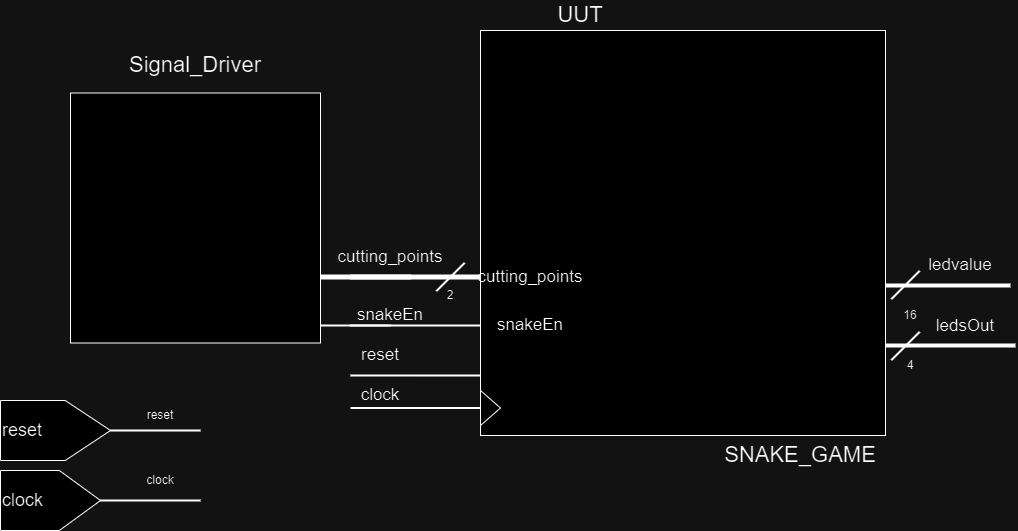

The diagram above was exported from draw.io. Its source (the exported page's mxGraphModel, read from the mxfile embedded in the PNG):
<mxGraphModel dx="3242" dy="1034" grid="1" gridSize="10" guides="1" tooltips="1" connect="1" arrows="1" fold="1" page="1" pageScale="2" pageWidth="827" pageHeight="1169" background="none" math="0" shadow="0">
  <root>
    <mxCell id="0" style=";html=1;" />
    <mxCell id="1" style=";html=1;" parent="0" />
    <mxCell id="BrxR9mV7kvKaKSpd5VXi-1" value="" style="group" parent="1" connectable="0" vertex="1">
      <mxGeometry x="-60" y="740" width="270" height="130" as="geometry" />
    </mxCell>
    <mxCell id="BrxR9mV7kvKaKSpd5VXi-2" value="" style="group" parent="BrxR9mV7kvKaKSpd5VXi-1" connectable="0" vertex="1">
      <mxGeometry width="270" height="60" as="geometry" />
    </mxCell>
    <mxCell id="BrxR9mV7kvKaKSpd5VXi-3" value="" style="line;strokeWidth=2;html=1;perimeter=backbonePerimeter;points=[];outlineConnect=0;" parent="BrxR9mV7kvKaKSpd5VXi-2" vertex="1">
      <mxGeometry x="100" y="25" width="100" height="10" as="geometry" />
    </mxCell>
    <mxCell id="BrxR9mV7kvKaKSpd5VXi-4" value="&lt;font style=&quot;font-size: 18px;&quot;&gt;reset&lt;/font&gt;" style="shape=offPageConnector;whiteSpace=wrap;html=1;direction=north;align=left;size=0.4117647058823529;" parent="BrxR9mV7kvKaKSpd5VXi-2" vertex="1">
      <mxGeometry width="110" height="60" as="geometry" />
    </mxCell>
    <mxCell id="BrxR9mV7kvKaKSpd5VXi-5" value="reset" style="text;html=1;strokeColor=none;fillColor=none;align=center;verticalAlign=middle;whiteSpace=wrap;rounded=0;" parent="BrxR9mV7kvKaKSpd5VXi-2" vertex="1">
      <mxGeometry x="130" width="60" height="30" as="geometry" />
    </mxCell>
    <mxCell id="BrxR9mV7kvKaKSpd5VXi-6" value="" style="group" parent="BrxR9mV7kvKaKSpd5VXi-1" connectable="0" vertex="1">
      <mxGeometry y="70" width="270" height="60" as="geometry" />
    </mxCell>
    <mxCell id="BrxR9mV7kvKaKSpd5VXi-7" value="" style="line;strokeWidth=2;html=1;perimeter=backbonePerimeter;points=[];outlineConnect=0;" parent="BrxR9mV7kvKaKSpd5VXi-6" vertex="1">
      <mxGeometry x="90" y="25" width="110" height="10" as="geometry" />
    </mxCell>
    <mxCell id="BrxR9mV7kvKaKSpd5VXi-8" value="&lt;font style=&quot;font-size: 18px;&quot;&gt;clock&lt;/font&gt;" style="shape=offPageConnector;whiteSpace=wrap;html=1;direction=north;align=left;size=0.4117647058823529;" parent="BrxR9mV7kvKaKSpd5VXi-6" vertex="1">
      <mxGeometry width="100" height="60" as="geometry" />
    </mxCell>
    <mxCell id="BrxR9mV7kvKaKSpd5VXi-9" value="clock" style="text;html=1;strokeColor=none;fillColor=none;align=center;verticalAlign=middle;whiteSpace=wrap;rounded=0;" parent="BrxR9mV7kvKaKSpd5VXi-6" vertex="1">
      <mxGeometry x="130" y="-5" width="60" height="30" as="geometry" />
    </mxCell>
    <mxCell id="BrxR9mV7kvKaKSpd5VXi-10" value="&lt;font style=&quot;font-size: 22px;&quot;&gt;Signal_Driver&lt;/font&gt;" style="text;html=1;strokeColor=none;fillColor=none;align=center;verticalAlign=middle;whiteSpace=wrap;rounded=0;" parent="1" vertex="1">
      <mxGeometry x="105" y="390" width="60" height="30" as="geometry" />
    </mxCell>
    <mxCell id="BrxR9mV7kvKaKSpd5VXi-11" value="" style="group" parent="1" connectable="0" vertex="1">
      <mxGeometry x="270" y="340" width="685" height="435" as="geometry" />
    </mxCell>
    <mxCell id="BrxR9mV7kvKaKSpd5VXi-12" value="" style="line;strokeWidth=2;html=1;" parent="BrxR9mV7kvKaKSpd5VXi-11" vertex="1">
      <mxGeometry x="-70" y="320" width="130" height="10" as="geometry" />
    </mxCell>
    <mxCell id="BrxR9mV7kvKaKSpd5VXi-13" value="" style="line;strokeWidth=4;html=1;" parent="BrxR9mV7kvKaKSpd5VXi-11" vertex="1">
      <mxGeometry x="550" y="280" width="130" height="10" as="geometry" />
    </mxCell>
    <mxCell id="BrxR9mV7kvKaKSpd5VXi-15" value="" style="whiteSpace=wrap;html=1;aspect=fixed;" parent="BrxR9mV7kvKaKSpd5VXi-11" vertex="1">
      <mxGeometry x="150" y="30" width="405" height="405" as="geometry" />
    </mxCell>
    <mxCell id="BrxR9mV7kvKaKSpd5VXi-16" value="" style="triangle;whiteSpace=wrap;html=1;" parent="BrxR9mV7kvKaKSpd5VXi-11" vertex="1">
      <mxGeometry x="150" y="390" width="20" height="35" as="geometry" />
    </mxCell>
    <mxCell id="BrxR9mV7kvKaKSpd5VXi-19" value="&lt;font style=&quot;font-size: 17px;&quot;&gt;cutting_points&lt;/font&gt;" style="text;html=1;strokeColor=none;fillColor=none;align=center;verticalAlign=middle;whiteSpace=wrap;rounded=0;" parent="BrxR9mV7kvKaKSpd5VXi-11" vertex="1">
      <mxGeometry x="10" y="241.5" width="100" height="30" as="geometry" />
    </mxCell>
    <mxCell id="BrxR9mV7kvKaKSpd5VXi-20" value="" style="line;strokeWidth=5;html=1;" parent="BrxR9mV7kvKaKSpd5VXi-11" vertex="1">
      <mxGeometry x="20" y="271.5" width="130" height="10" as="geometry" />
    </mxCell>
    <mxCell id="BrxR9mV7kvKaKSpd5VXi-22" value="&lt;font style=&quot;font-size: 17px;&quot;&gt;ledvalue&lt;/font&gt;" style="text;html=1;strokeColor=none;fillColor=none;align=center;verticalAlign=middle;whiteSpace=wrap;rounded=0;" parent="BrxR9mV7kvKaKSpd5VXi-11" vertex="1">
      <mxGeometry x="580" y="250" width="100" height="30" as="geometry" />
    </mxCell>
    <mxCell id="BrxR9mV7kvKaKSpd5VXi-25" value="" style="line;strokeWidth=2;html=1;" parent="BrxR9mV7kvKaKSpd5VXi-11" vertex="1">
      <mxGeometry x="20" y="320" width="130" height="10" as="geometry" />
    </mxCell>
    <mxCell id="BrxR9mV7kvKaKSpd5VXi-26" value="&lt;span style=&quot;font-size: 17px;&quot;&gt;snakeEn&lt;/span&gt;" style="text;html=1;strokeColor=none;fillColor=none;align=center;verticalAlign=middle;whiteSpace=wrap;rounded=0;" parent="BrxR9mV7kvKaKSpd5VXi-11" vertex="1">
      <mxGeometry x="10" y="300" width="100" height="30" as="geometry" />
    </mxCell>
    <mxCell id="BrxR9mV7kvKaKSpd5VXi-27" value="" style="line;strokeWidth=2;html=1;rotation=-225;" parent="BrxR9mV7kvKaKSpd5VXi-11" vertex="1">
      <mxGeometry x="555" y="250" width="40" height="69" as="geometry" />
    </mxCell>
    <mxCell id="BrxR9mV7kvKaKSpd5VXi-28" value="16" style="text;html=1;strokeColor=none;fillColor=none;align=center;verticalAlign=middle;whiteSpace=wrap;rounded=0;" parent="BrxR9mV7kvKaKSpd5VXi-11" vertex="1">
      <mxGeometry x="550" y="300" width="60" height="30" as="geometry" />
    </mxCell>
    <mxCell id="BrxR9mV7kvKaKSpd5VXi-29" value="" style="line;strokeWidth=2;html=1;" parent="BrxR9mV7kvKaKSpd5VXi-11" vertex="1">
      <mxGeometry x="20" y="402.5" width="130" height="10" as="geometry" />
    </mxCell>
    <mxCell id="BrxR9mV7kvKaKSpd5VXi-30" value="" style="line;strokeWidth=2;html=1;" parent="BrxR9mV7kvKaKSpd5VXi-11" vertex="1">
      <mxGeometry x="20" y="370" width="130" height="10" as="geometry" />
    </mxCell>
    <mxCell id="BrxR9mV7kvKaKSpd5VXi-31" value="&lt;font style=&quot;font-size: 17px;&quot;&gt;reset&lt;/font&gt;" style="text;html=1;strokeColor=none;fillColor=none;align=center;verticalAlign=middle;whiteSpace=wrap;rounded=0;" parent="BrxR9mV7kvKaKSpd5VXi-11" vertex="1">
      <mxGeometry x="20" y="340" width="60" height="30" as="geometry" />
    </mxCell>
    <mxCell id="BrxR9mV7kvKaKSpd5VXi-32" value="&lt;font style=&quot;font-size: 17px;&quot;&gt;clock&lt;/font&gt;" style="text;html=1;strokeColor=none;fillColor=none;align=center;verticalAlign=middle;whiteSpace=wrap;rounded=0;" parent="BrxR9mV7kvKaKSpd5VXi-11" vertex="1">
      <mxGeometry x="20" y="380" width="60" height="30" as="geometry" />
    </mxCell>
    <mxCell id="BrxR9mV7kvKaKSpd5VXi-37" value="2" style="text;html=1;strokeColor=none;fillColor=none;align=center;verticalAlign=middle;whiteSpace=wrap;rounded=0;" parent="BrxR9mV7kvKaKSpd5VXi-11" vertex="1">
      <mxGeometry x="90" y="280" width="60" height="30" as="geometry" />
    </mxCell>
    <mxCell id="BrxR9mV7kvKaKSpd5VXi-38" value="" style="line;strokeWidth=2;html=1;rotation=-225;" parent="BrxR9mV7kvKaKSpd5VXi-11" vertex="1">
      <mxGeometry x="100" y="242" width="40" height="69" as="geometry" />
    </mxCell>
    <mxCell id="BrxR9mV7kvKaKSpd5VXi-39" value="" style="line;strokeWidth=5;html=1;" parent="BrxR9mV7kvKaKSpd5VXi-11" vertex="1">
      <mxGeometry x="-50" y="271.5" width="130" height="10" as="geometry" />
    </mxCell>
    <mxCell id="BrxR9mV7kvKaKSpd5VXi-40" value="&lt;font style=&quot;font-size: 22px;&quot;&gt;UUT&lt;br&gt;&lt;/font&gt;" style="text;html=1;strokeColor=none;fillColor=none;align=center;verticalAlign=middle;whiteSpace=wrap;rounded=0;" parent="BrxR9mV7kvKaKSpd5VXi-11" vertex="1">
      <mxGeometry x="220" width="60" height="30" as="geometry" />
    </mxCell>
    <mxCell id="BrxR9mV7kvKaKSpd5VXi-42" value="&lt;font style=&quot;font-size: 17px;&quot;&gt;cutting_points&lt;/font&gt;" style="text;html=1;strokeColor=none;fillColor=none;align=center;verticalAlign=middle;whiteSpace=wrap;rounded=0;" parent="BrxR9mV7kvKaKSpd5VXi-11" vertex="1">
      <mxGeometry x="150" y="261.5" width="100" height="30" as="geometry" />
    </mxCell>
    <mxCell id="BrxR9mV7kvKaKSpd5VXi-44" value="&lt;span style=&quot;font-size: 17px;&quot;&gt;snakeEn&lt;/span&gt;" style="text;html=1;strokeColor=none;fillColor=none;align=center;verticalAlign=middle;whiteSpace=wrap;rounded=0;" parent="BrxR9mV7kvKaKSpd5VXi-11" vertex="1">
      <mxGeometry x="150" y="310" width="100" height="30" as="geometry" />
    </mxCell>
    <mxCell id="qnXd8KhTGe0EWNCKoHPI-1" value="" style="line;strokeWidth=4;html=1;" vertex="1" parent="BrxR9mV7kvKaKSpd5VXi-11">
      <mxGeometry x="555" y="340" width="130" height="10" as="geometry" />
    </mxCell>
    <mxCell id="qnXd8KhTGe0EWNCKoHPI-2" value="" style="line;strokeWidth=2;html=1;rotation=-225;" vertex="1" parent="BrxR9mV7kvKaKSpd5VXi-11">
      <mxGeometry x="555" y="311" width="40" height="69" as="geometry" />
    </mxCell>
    <mxCell id="qnXd8KhTGe0EWNCKoHPI-3" value="4" style="text;html=1;strokeColor=none;fillColor=none;align=center;verticalAlign=middle;whiteSpace=wrap;rounded=0;" vertex="1" parent="BrxR9mV7kvKaKSpd5VXi-11">
      <mxGeometry x="550" y="350" width="60" height="30" as="geometry" />
    </mxCell>
    <mxCell id="qnXd8KhTGe0EWNCKoHPI-4" value="&lt;font style=&quot;font-size: 17px;&quot;&gt;ledsOut&lt;/font&gt;" style="text;html=1;strokeColor=none;fillColor=none;align=center;verticalAlign=middle;whiteSpace=wrap;rounded=0;" vertex="1" parent="BrxR9mV7kvKaKSpd5VXi-11">
      <mxGeometry x="585" y="311" width="100" height="30" as="geometry" />
    </mxCell>
    <mxCell id="BrxR9mV7kvKaKSpd5VXi-45" value="" style="whiteSpace=wrap;html=1;aspect=fixed;" parent="1" vertex="1">
      <mxGeometry x="10" y="432.5" width="250" height="250" as="geometry" />
    </mxCell>
    <mxCell id="BrxR9mV7kvKaKSpd5VXi-46" value="&lt;font style=&quot;font-size: 22px;&quot;&gt;SNAKE_GAME&lt;/font&gt;" style="text;html=1;strokeColor=none;fillColor=none;align=center;verticalAlign=middle;whiteSpace=wrap;rounded=0;" parent="1" vertex="1">
      <mxGeometry x="710" y="780" width="60" height="30" as="geometry" />
    </mxCell>
  </root>
</mxGraphModel>